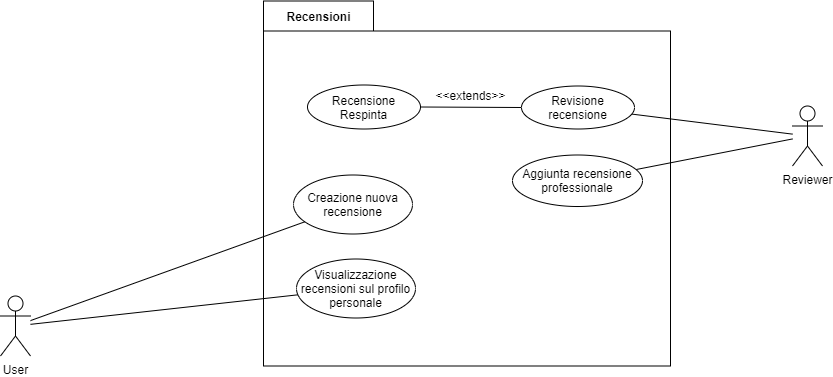

The diagram above was exported from draw.io. Its source (the exported page's mxGraphModel, read from the mxfile embedded in the PNG):
<mxGraphModel dx="3022" dy="1222" grid="0" gridSize="10" guides="1" tooltips="1" connect="1" arrows="1" fold="1" page="0" pageScale="1" pageWidth="827" pageHeight="1169" math="0" shadow="0">
  <root>
    <mxCell id="0" />
    <mxCell id="1" parent="0" />
    <mxCell id="2" value="Recensioni" style="shape=folder;fontStyle=1;tabWidth=110;tabHeight=30;tabPosition=left;html=1;boundedLbl=1;labelInHeader=1;" vertex="1" parent="1">
      <mxGeometry x="758" y="-252.5" width="407" height="365" as="geometry" />
    </mxCell>
    <mxCell id="3" style="edgeStyle=none;rounded=0;orthogonalLoop=1;jettySize=auto;html=1;endArrow=none;endFill=0;" edge="1" source="5" target="9" parent="1">
      <mxGeometry relative="1" as="geometry" />
    </mxCell>
    <mxCell id="4" style="edgeStyle=none;rounded=0;orthogonalLoop=1;jettySize=auto;html=1;endArrow=none;endFill=0;" edge="1" source="5" target="10" parent="1">
      <mxGeometry relative="1" as="geometry" />
    </mxCell>
    <mxCell id="5" value="User" style="shape=umlActor;verticalLabelPosition=bottom;verticalAlign=top;html=1;" vertex="1" parent="1">
      <mxGeometry x="495" y="42.5" width="30" height="60" as="geometry" />
    </mxCell>
    <mxCell id="6" style="edgeStyle=none;rounded=0;orthogonalLoop=1;jettySize=auto;html=1;endArrow=none;endFill=0;" edge="1" source="8" target="12" parent="1">
      <mxGeometry relative="1" as="geometry" />
    </mxCell>
    <mxCell id="7" style="edgeStyle=none;rounded=0;orthogonalLoop=1;jettySize=auto;html=1;endArrow=none;endFill=0;" edge="1" source="8" target="13" parent="1">
      <mxGeometry relative="1" as="geometry" />
    </mxCell>
    <mxCell id="8" value="Reviewer" style="shape=umlActor;verticalLabelPosition=bottom;verticalAlign=top;html=1;" vertex="1" parent="1">
      <mxGeometry x="1287" y="-147.5" width="30" height="60" as="geometry" />
    </mxCell>
    <mxCell id="9" value="Creazione nuova recensione" style="ellipse;whiteSpace=wrap;html=1;" vertex="1" parent="1">
      <mxGeometry x="788" y="-78.5" width="119" height="59" as="geometry" />
    </mxCell>
    <mxCell id="10" value="Visualizzazione recensioni sul profilo personale" style="ellipse;whiteSpace=wrap;html=1;" vertex="1" parent="1">
      <mxGeometry x="791" y="5.5" width="119" height="59" as="geometry" />
    </mxCell>
    <mxCell id="11" style="edgeStyle=none;rounded=0;orthogonalLoop=1;jettySize=auto;html=1;endArrow=none;endFill=0;" edge="1" source="12" target="14" parent="1">
      <mxGeometry relative="1" as="geometry" />
    </mxCell>
    <mxCell id="12" value="Revisione recensione" style="ellipse;whiteSpace=wrap;html=1;" vertex="1" parent="1">
      <mxGeometry x="1016" y="-167.5" width="113" height="43" as="geometry" />
    </mxCell>
    <mxCell id="13" value="Aggiunta recensione professionale" style="ellipse;whiteSpace=wrap;html=1;" vertex="1" parent="1">
      <mxGeometry x="1007" y="-98.5" width="130" height="51.5" as="geometry" />
    </mxCell>
    <mxCell id="14" value="Recensione Respinta" style="ellipse;whiteSpace=wrap;html=1;" vertex="1" parent="1">
      <mxGeometry x="802" y="-168.5" width="113" height="44" as="geometry" />
    </mxCell>
    <mxCell id="15" value="&amp;lt;&amp;lt;extends&amp;gt;&amp;gt;" style="text;html=1;strokeColor=none;fillColor=none;align=center;verticalAlign=middle;whiteSpace=wrap;rounded=0;" vertex="1" parent="1">
      <mxGeometry x="924" y="-168.5" width="83" height="20" as="geometry" />
    </mxCell>
  </root>
</mxGraphModel>